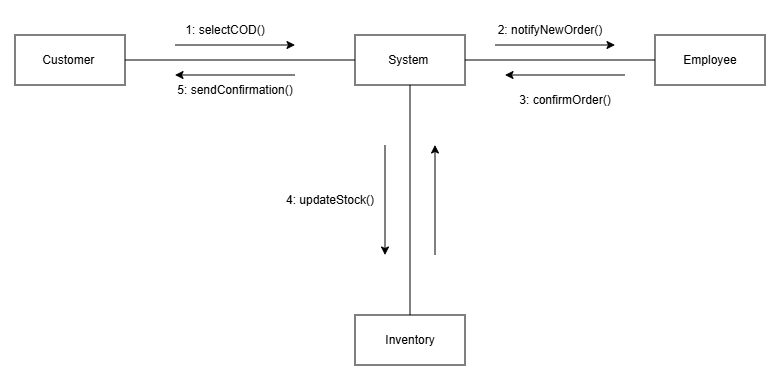

The diagram above was exported from draw.io. Its source (the exported page's mxGraphModel, read from the mxfile embedded in the PNG):
<mxGraphModel dx="881" dy="460" grid="1" gridSize="10" guides="1" tooltips="1" connect="1" arrows="1" fold="1" page="1" pageScale="1" pageWidth="4681" pageHeight="3300" math="0" shadow="0">
  <root>
    <mxCell id="0" />
    <mxCell id="1" parent="0" />
    <mxCell id="k5fKwqTQBJzkDM__GmQC-1" parent="1" style="html=1;whiteSpace=wrap;fillColor=none;" value="Customer&amp;nbsp;" vertex="1">
      <mxGeometry height="50" width="110" x="320" y="190" as="geometry" />
    </mxCell>
    <mxCell id="k5fKwqTQBJzkDM__GmQC-2" parent="1" style="html=1;whiteSpace=wrap;fillColor=none;" value="System&amp;nbsp;" vertex="1">
      <mxGeometry height="50" width="110" x="660" y="190" as="geometry" />
    </mxCell>
    <mxCell id="k5fKwqTQBJzkDM__GmQC-3" parent="1" style="html=1;whiteSpace=wrap;fillColor=none;" value="Employee" vertex="1">
      <mxGeometry height="50" width="110" x="960" y="190" as="geometry" />
    </mxCell>
    <mxCell id="k5fKwqTQBJzkDM__GmQC-4" parent="1" style="html=1;whiteSpace=wrap;fillColor=none;" value="Inventory" vertex="1">
      <mxGeometry height="50" width="110" x="660" y="470" as="geometry" />
    </mxCell>
    <mxCell id="k5fKwqTQBJzkDM__GmQC-5" edge="1" parent="1" source="k5fKwqTQBJzkDM__GmQC-1" style="endArrow=none;html=1;rounded=0;exitX=1;exitY=0.5;exitDx=0;exitDy=0;entryX=0;entryY=0.5;entryDx=0;entryDy=0;" target="k5fKwqTQBJzkDM__GmQC-2" value="">
      <mxGeometry height="50" relative="1" width="50" as="geometry">
        <mxPoint x="690" y="410" as="sourcePoint" />
        <mxPoint x="740" y="360" as="targetPoint" />
      </mxGeometry>
    </mxCell>
    <mxCell id="k5fKwqTQBJzkDM__GmQC-7" edge="1" parent="1" source="k5fKwqTQBJzkDM__GmQC-2" style="endArrow=none;html=1;rounded=0;exitX=1;exitY=0.5;exitDx=0;exitDy=0;entryX=0;entryY=0.5;entryDx=0;entryDy=0;" target="k5fKwqTQBJzkDM__GmQC-3" value="">
      <mxGeometry height="50" relative="1" width="50" as="geometry">
        <mxPoint x="690" y="410" as="sourcePoint" />
        <mxPoint x="740" y="360" as="targetPoint" />
      </mxGeometry>
    </mxCell>
    <mxCell id="k5fKwqTQBJzkDM__GmQC-8" edge="1" parent="1" source="k5fKwqTQBJzkDM__GmQC-2" style="endArrow=none;html=1;rounded=0;entryX=0.5;entryY=0;entryDx=0;entryDy=0;exitX=0.5;exitY=1;exitDx=0;exitDy=0;" target="k5fKwqTQBJzkDM__GmQC-4" value="">
      <mxGeometry height="50" relative="1" width="50" as="geometry">
        <mxPoint x="715" y="250" as="sourcePoint" />
        <mxPoint x="1025" y="450" as="targetPoint" />
      </mxGeometry>
    </mxCell>
    <mxCell id="k5fKwqTQBJzkDM__GmQC-9" edge="1" parent="1" style="endArrow=classic;html=1;rounded=0;" value="">
      <mxGeometry height="50" relative="1" width="50" as="geometry">
        <mxPoint x="600" y="230" as="sourcePoint" />
        <mxPoint x="480" y="230" as="targetPoint" />
      </mxGeometry>
    </mxCell>
    <mxCell id="k5fKwqTQBJzkDM__GmQC-10" edge="1" parent="1" style="endArrow=classic;html=1;rounded=0;" value="">
      <mxGeometry height="50" relative="1" width="50" as="geometry">
        <mxPoint x="480" y="200" as="sourcePoint" />
        <mxPoint x="600" y="200" as="targetPoint" />
      </mxGeometry>
    </mxCell>
    <mxCell id="k5fKwqTQBJzkDM__GmQC-11" edge="1" parent="1" style="endArrow=classic;html=1;rounded=0;" value="">
      <mxGeometry height="50" relative="1" width="50" as="geometry">
        <mxPoint x="930" y="230" as="sourcePoint" />
        <mxPoint x="810" y="230" as="targetPoint" />
      </mxGeometry>
    </mxCell>
    <mxCell id="k5fKwqTQBJzkDM__GmQC-12" edge="1" parent="1" style="endArrow=classic;html=1;rounded=0;" value="">
      <mxGeometry height="50" relative="1" width="50" as="geometry">
        <mxPoint x="800" y="200" as="sourcePoint" />
        <mxPoint x="920" y="200" as="targetPoint" />
      </mxGeometry>
    </mxCell>
    <mxCell id="k5fKwqTQBJzkDM__GmQC-13" edge="1" parent="1" style="endArrow=classic;html=1;rounded=0;" value="">
      <mxGeometry height="50" relative="1" width="50" as="geometry">
        <mxPoint x="690" y="300" as="sourcePoint" />
        <mxPoint x="690" y="410" as="targetPoint" />
      </mxGeometry>
    </mxCell>
    <mxCell id="k5fKwqTQBJzkDM__GmQC-14" edge="1" parent="1" style="endArrow=classic;html=1;rounded=0;" value="">
      <mxGeometry height="50" relative="1" width="50" as="geometry">
        <mxPoint x="740" y="410" as="sourcePoint" />
        <mxPoint x="740" y="300" as="targetPoint" />
      </mxGeometry>
    </mxCell>
    <mxCell id="k5fKwqTQBJzkDM__GmQC-15" parent="1" style="text;html=1;whiteSpace=wrap;strokeColor=none;fillColor=none;align=center;verticalAlign=middle;rounded=0;" value="1: selectCOD()" vertex="1">
      <mxGeometry height="30" width="100" x="480" y="170" as="geometry" />
    </mxCell>
    <mxCell id="k5fKwqTQBJzkDM__GmQC-16" parent="1" style="text;html=1;whiteSpace=wrap;strokeColor=none;fillColor=none;align=center;verticalAlign=middle;rounded=0;" value="2: notifyNewOrder()" vertex="1">
      <mxGeometry height="30" width="110" x="800" y="170" as="geometry" />
    </mxCell>
    <mxCell id="k5fKwqTQBJzkDM__GmQC-17" parent="1" style="text;html=1;whiteSpace=wrap;strokeColor=none;fillColor=none;align=center;verticalAlign=middle;rounded=0;" value="3: confirmOrder()" vertex="1">
      <mxGeometry height="30" width="100" x="820" y="240" as="geometry" />
    </mxCell>
    <mxCell id="k5fKwqTQBJzkDM__GmQC-18" parent="1" style="text;html=1;whiteSpace=wrap;strokeColor=none;fillColor=none;align=center;verticalAlign=middle;rounded=0;" value="4: updateStock()" vertex="1">
      <mxGeometry height="30" width="110" x="580" y="340" as="geometry" />
    </mxCell>
    <mxCell id="k5fKwqTQBJzkDM__GmQC-19" parent="1" style="text;html=1;whiteSpace=wrap;strokeColor=none;fillColor=none;align=center;verticalAlign=middle;rounded=0;" value="5: sendConfirmation()" vertex="1">
      <mxGeometry height="30" width="140" x="470" y="230" as="geometry" />
    </mxCell>
  </root>
</mxGraphModel>